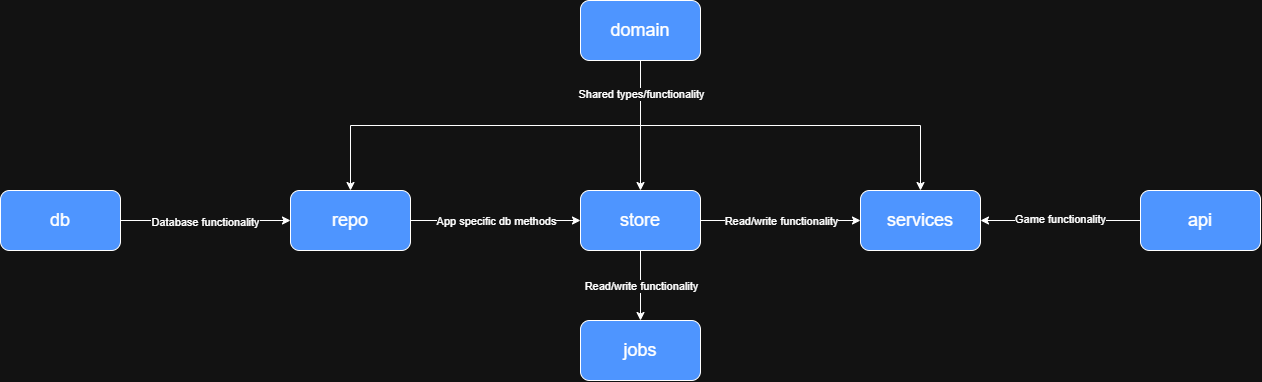

The diagram above was exported from draw.io. Its source (the exported page's mxGraphModel, read from the mxfile embedded in the PNG):
<mxGraphModel dx="1792" dy="1063" grid="1" gridSize="10" guides="1" tooltips="1" connect="1" arrows="1" fold="1" page="1" pageScale="1" pageWidth="850" pageHeight="1100" background="none" math="0" shadow="0">
  <root>
    <mxCell id="0" />
    <mxCell id="1" parent="0" />
    <mxCell id="0f-gYpyoIB7XVasIzbLm-16" edge="1" parent="1" source="0f-gYpyoIB7XVasIzbLm-1" style="edgeStyle=orthogonalEdgeStyle;rounded=0;orthogonalLoop=1;jettySize=auto;html=1;exitX=1;exitY=0.5;exitDx=0;exitDy=0;entryX=0;entryY=0.5;entryDx=0;entryDy=0;" target="0f-gYpyoIB7XVasIzbLm-2">
      <mxGeometry relative="1" as="geometry" />
    </mxCell>
    <mxCell id="0f-gYpyoIB7XVasIzbLm-17" connectable="0" parent="0f-gYpyoIB7XVasIzbLm-16" style="edgeLabel;html=1;align=center;verticalAlign=middle;resizable=0;points=[];" value="Database functionality" vertex="1">
      <mxGeometry relative="1" x="-0.0071" y="-1" as="geometry">
        <mxPoint as="offset" />
      </mxGeometry>
    </mxCell>
    <mxCell id="0f-gYpyoIB7XVasIzbLm-1" parent="1" style="rounded=1;whiteSpace=wrap;html=1;fillColor=#4E95FF;" value="&lt;font style=&quot;font-size: 18px;&quot;&gt;db&lt;/font&gt;" vertex="1">
      <mxGeometry height="60" width="120" x="80" y="260" as="geometry" />
    </mxCell>
    <mxCell id="0f-gYpyoIB7XVasIzbLm-18" edge="1" parent="1" source="0f-gYpyoIB7XVasIzbLm-2" style="edgeStyle=orthogonalEdgeStyle;rounded=0;orthogonalLoop=1;jettySize=auto;html=1;exitX=1;exitY=0.5;exitDx=0;exitDy=0;entryX=0;entryY=0.5;entryDx=0;entryDy=0;" target="0f-gYpyoIB7XVasIzbLm-3">
      <mxGeometry relative="1" as="geometry" />
    </mxCell>
    <mxCell id="0f-gYpyoIB7XVasIzbLm-19" connectable="0" parent="0f-gYpyoIB7XVasIzbLm-18" style="edgeLabel;html=1;align=center;verticalAlign=middle;resizable=0;points=[];" value="App specific db methods" vertex="1">
      <mxGeometry relative="1" x="0.0047" as="geometry">
        <mxPoint as="offset" />
      </mxGeometry>
    </mxCell>
    <mxCell id="0f-gYpyoIB7XVasIzbLm-2" parent="1" style="rounded=1;whiteSpace=wrap;html=1;fillColor=#4E95FF;" value="&lt;font style=&quot;font-size: 18px;&quot;&gt;repo&lt;/font&gt;" vertex="1">
      <mxGeometry height="60" width="120" x="370" y="260" as="geometry" />
    </mxCell>
    <mxCell id="0f-gYpyoIB7XVasIzbLm-20" edge="1" parent="1" source="0f-gYpyoIB7XVasIzbLm-3" style="edgeStyle=orthogonalEdgeStyle;rounded=0;orthogonalLoop=1;jettySize=auto;html=1;exitX=1;exitY=0.5;exitDx=0;exitDy=0;entryX=0;entryY=0.5;entryDx=0;entryDy=0;startArrow=none;startFill=0;endArrow=classic;endFill=1;" target="0f-gYpyoIB7XVasIzbLm-7">
      <mxGeometry relative="1" as="geometry" />
    </mxCell>
    <mxCell id="0f-gYpyoIB7XVasIzbLm-21" connectable="0" parent="0f-gYpyoIB7XVasIzbLm-20" style="edgeLabel;html=1;align=center;verticalAlign=middle;resizable=0;points=[];" value="Read/write functionality" vertex="1">
      <mxGeometry relative="1" x="0.005" as="geometry">
        <mxPoint as="offset" />
      </mxGeometry>
    </mxCell>
    <mxCell id="0f-gYpyoIB7XVasIzbLm-24" edge="1" parent="1" source="0f-gYpyoIB7XVasIzbLm-3" style="edgeStyle=orthogonalEdgeStyle;rounded=0;orthogonalLoop=1;jettySize=auto;html=1;exitX=0.5;exitY=1;exitDx=0;exitDy=0;entryX=0.5;entryY=0;entryDx=0;entryDy=0;" target="0f-gYpyoIB7XVasIzbLm-5">
      <mxGeometry relative="1" as="geometry" />
    </mxCell>
    <mxCell id="0f-gYpyoIB7XVasIzbLm-25" connectable="0" parent="0f-gYpyoIB7XVasIzbLm-24" style="edgeLabel;html=1;align=center;verticalAlign=middle;resizable=0;points=[];" value="Read/write functionality" vertex="1">
      <mxGeometry relative="1" x="-0.0057" as="geometry">
        <mxPoint as="offset" />
      </mxGeometry>
    </mxCell>
    <mxCell id="0f-gYpyoIB7XVasIzbLm-3" parent="1" style="rounded=1;whiteSpace=wrap;html=1;fillColor=#4E95FF;" value="&lt;font style=&quot;font-size: 18px;&quot;&gt;store&lt;/font&gt;" vertex="1">
      <mxGeometry height="60" width="120" x="660" y="260" as="geometry" />
    </mxCell>
    <mxCell id="0f-gYpyoIB7XVasIzbLm-31" edge="1" parent="1" source="0f-gYpyoIB7XVasIzbLm-4" style="edgeStyle=orthogonalEdgeStyle;rounded=0;orthogonalLoop=1;jettySize=auto;html=1;exitX=0.5;exitY=1;exitDx=0;exitDy=0;entryX=0.5;entryY=0;entryDx=0;entryDy=0;" target="0f-gYpyoIB7XVasIzbLm-2">
      <mxGeometry relative="1" as="geometry" />
    </mxCell>
    <mxCell id="0f-gYpyoIB7XVasIzbLm-32" edge="1" parent="1" source="0f-gYpyoIB7XVasIzbLm-4" style="edgeStyle=orthogonalEdgeStyle;rounded=0;orthogonalLoop=1;jettySize=auto;html=1;exitX=0.5;exitY=1;exitDx=0;exitDy=0;entryX=0.5;entryY=0;entryDx=0;entryDy=0;" target="0f-gYpyoIB7XVasIzbLm-3">
      <mxGeometry relative="1" as="geometry" />
    </mxCell>
    <mxCell id="0f-gYpyoIB7XVasIzbLm-33" edge="1" parent="1" source="0f-gYpyoIB7XVasIzbLm-4" style="edgeStyle=orthogonalEdgeStyle;rounded=0;orthogonalLoop=1;jettySize=auto;html=1;exitX=0.5;exitY=1;exitDx=0;exitDy=0;entryX=0.5;entryY=0;entryDx=0;entryDy=0;" target="0f-gYpyoIB7XVasIzbLm-7">
      <mxGeometry relative="1" as="geometry" />
    </mxCell>
    <mxCell id="0f-gYpyoIB7XVasIzbLm-34" connectable="0" parent="0f-gYpyoIB7XVasIzbLm-33" style="edgeLabel;html=1;align=center;verticalAlign=middle;resizable=0;points=[];" value="Shared types/functionality" vertex="1">
      <mxGeometry relative="1" x="-0.84" as="geometry">
        <mxPoint as="offset" />
      </mxGeometry>
    </mxCell>
    <mxCell id="0f-gYpyoIB7XVasIzbLm-4" parent="1" style="rounded=1;whiteSpace=wrap;html=1;fillColor=#4E95FF;" value="&lt;font style=&quot;font-size: 18px;&quot;&gt;domain&lt;/font&gt;" vertex="1">
      <mxGeometry height="60" width="120" x="660" y="70" as="geometry" />
    </mxCell>
    <mxCell id="0f-gYpyoIB7XVasIzbLm-5" parent="1" style="rounded=1;whiteSpace=wrap;html=1;fillColor=#4E95FF;" value="&lt;font style=&quot;font-size: 18px;&quot;&gt;jobs&lt;/font&gt;" vertex="1">
      <mxGeometry height="60" width="120" x="660" y="390" as="geometry" />
    </mxCell>
    <mxCell id="0f-gYpyoIB7XVasIzbLm-6" parent="1" style="rounded=1;whiteSpace=wrap;html=1;fillColor=#4E95FF;" value="&lt;span style=&quot;font-size: 18px;&quot;&gt;api&lt;/span&gt;" vertex="1">
      <mxGeometry height="60" width="120" x="1220" y="260" as="geometry" />
    </mxCell>
    <mxCell id="0f-gYpyoIB7XVasIzbLm-22" edge="1" parent="1" source="0f-gYpyoIB7XVasIzbLm-7" style="edgeStyle=orthogonalEdgeStyle;rounded=0;orthogonalLoop=1;jettySize=auto;html=1;exitX=1;exitY=0.5;exitDx=0;exitDy=0;entryX=0;entryY=0.5;entryDx=0;entryDy=0;startArrow=classic;startFill=1;endArrow=none;endFill=0;" target="0f-gYpyoIB7XVasIzbLm-6">
      <mxGeometry relative="1" as="geometry" />
    </mxCell>
    <mxCell id="0f-gYpyoIB7XVasIzbLm-23" connectable="0" parent="0f-gYpyoIB7XVasIzbLm-22" style="edgeLabel;html=1;align=center;verticalAlign=middle;resizable=0;points=[];" value="Game functionality" vertex="1">
      <mxGeometry relative="1" x="-0.0075" y="2" as="geometry">
        <mxPoint as="offset" />
      </mxGeometry>
    </mxCell>
    <mxCell id="0f-gYpyoIB7XVasIzbLm-7" parent="1" style="rounded=1;whiteSpace=wrap;html=1;fillColor=#4E95FF;" value="&lt;span style=&quot;font-size: 18px;&quot;&gt;services&lt;/span&gt;" vertex="1">
      <mxGeometry height="60" width="120" x="940" y="260" as="geometry" />
    </mxCell>
  </root>
</mxGraphModel>